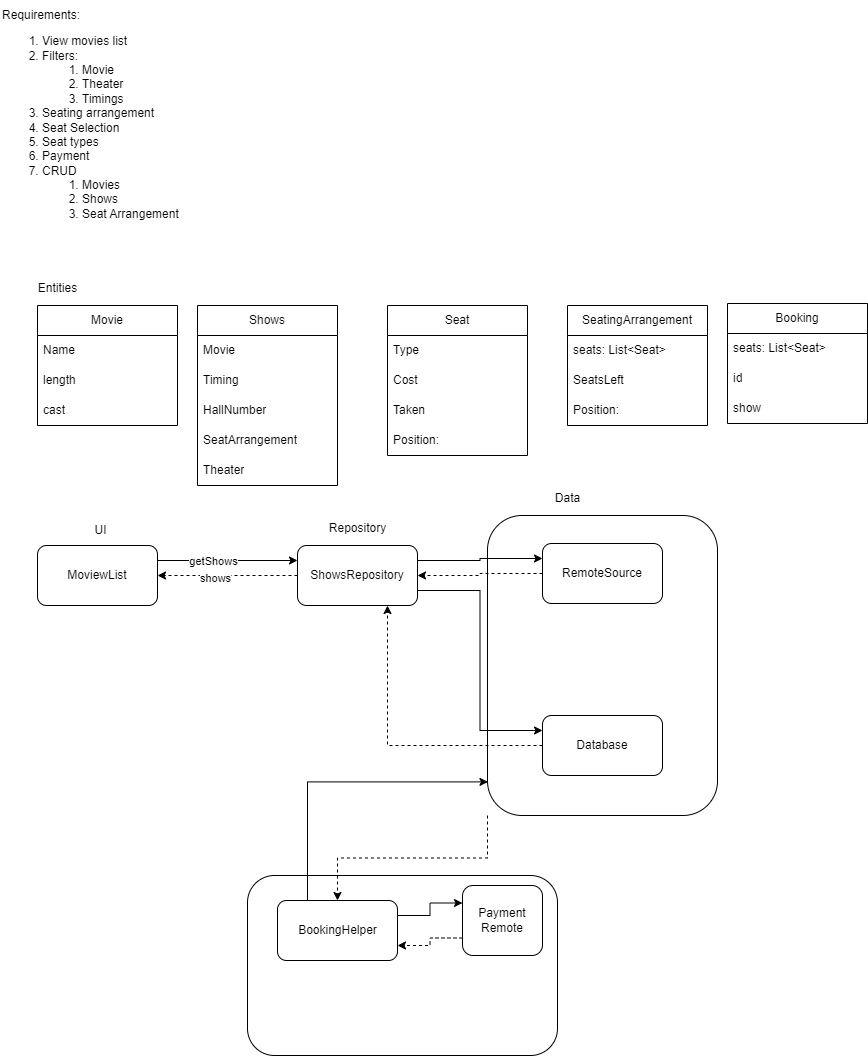

The diagram above was exported from draw.io. Its source (the exported page's mxGraphModel, read from the mxfile embedded in the PNG):
<mxGraphModel dx="1932" dy="1718" grid="1" gridSize="10" guides="1" tooltips="1" connect="1" arrows="1" fold="1" page="1" pageScale="1" pageWidth="827" pageHeight="1169" math="0" shadow="0">
  <root>
    <mxCell id="0" />
    <mxCell id="1" parent="0" />
    <mxCell id="1eePZUk9_XShjP-3TJYx-1" value="Requirements:&lt;div&gt;&lt;ol&gt;&lt;li&gt;&lt;span style=&quot;background-color: initial;&quot;&gt;View movies list&lt;/span&gt;&lt;/li&gt;&lt;li&gt;&lt;span style=&quot;background-color: initial;&quot;&gt;Filters:&lt;/span&gt;&lt;/li&gt;&lt;ol&gt;&lt;li&gt;Movie&lt;/li&gt;&lt;li&gt;Theater&lt;/li&gt;&lt;li&gt;Timings&lt;/li&gt;&lt;/ol&gt;&lt;li&gt;Seating arrangement&lt;/li&gt;&lt;li&gt;Seat Selection&lt;/li&gt;&lt;li&gt;Seat types&lt;/li&gt;&lt;li&gt;Payment&lt;/li&gt;&lt;li&gt;CRUD&lt;/li&gt;&lt;ol&gt;&lt;li&gt;Movies&lt;/li&gt;&lt;li&gt;Shows&lt;/li&gt;&lt;li&gt;Seat Arrangement&lt;/li&gt;&lt;/ol&gt;&lt;/ol&gt;&lt;/div&gt;" style="text;html=1;align=left;verticalAlign=middle;resizable=0;points=[];autosize=1;strokeColor=none;fillColor=none;" vertex="1" parent="1">
      <mxGeometry x="-827" y="-1115" width="200" height="240" as="geometry" />
    </mxCell>
    <mxCell id="1eePZUk9_XShjP-3TJYx-2" value="Entities" style="text;html=1;align=center;verticalAlign=middle;resizable=0;points=[];autosize=1;strokeColor=none;fillColor=none;" vertex="1" parent="1">
      <mxGeometry x="-800" y="-842" width="60" height="30" as="geometry" />
    </mxCell>
    <mxCell id="1eePZUk9_XShjP-3TJYx-4" value="Movie" style="swimlane;fontStyle=0;childLayout=stackLayout;horizontal=1;startSize=30;horizontalStack=0;resizeParent=1;resizeParentMax=0;resizeLast=0;collapsible=1;marginBottom=0;whiteSpace=wrap;html=1;" vertex="1" parent="1">
      <mxGeometry x="-790" y="-810" width="140" height="120" as="geometry" />
    </mxCell>
    <mxCell id="1eePZUk9_XShjP-3TJYx-5" value="Name" style="text;strokeColor=none;fillColor=none;align=left;verticalAlign=middle;spacingLeft=4;spacingRight=4;overflow=hidden;points=[[0,0.5],[1,0.5]];portConstraint=eastwest;rotatable=0;whiteSpace=wrap;html=1;" vertex="1" parent="1eePZUk9_XShjP-3TJYx-4">
      <mxGeometry y="30" width="140" height="30" as="geometry" />
    </mxCell>
    <mxCell id="1eePZUk9_XShjP-3TJYx-6" value="length" style="text;strokeColor=none;fillColor=none;align=left;verticalAlign=middle;spacingLeft=4;spacingRight=4;overflow=hidden;points=[[0,0.5],[1,0.5]];portConstraint=eastwest;rotatable=0;whiteSpace=wrap;html=1;" vertex="1" parent="1eePZUk9_XShjP-3TJYx-4">
      <mxGeometry y="60" width="140" height="30" as="geometry" />
    </mxCell>
    <mxCell id="1eePZUk9_XShjP-3TJYx-7" value="cast" style="text;strokeColor=none;fillColor=none;align=left;verticalAlign=middle;spacingLeft=4;spacingRight=4;overflow=hidden;points=[[0,0.5],[1,0.5]];portConstraint=eastwest;rotatable=0;whiteSpace=wrap;html=1;" vertex="1" parent="1eePZUk9_XShjP-3TJYx-4">
      <mxGeometry y="90" width="140" height="30" as="geometry" />
    </mxCell>
    <mxCell id="1eePZUk9_XShjP-3TJYx-8" value="Shows" style="swimlane;fontStyle=0;childLayout=stackLayout;horizontal=1;startSize=30;horizontalStack=0;resizeParent=1;resizeParentMax=0;resizeLast=0;collapsible=1;marginBottom=0;whiteSpace=wrap;html=1;" vertex="1" parent="1">
      <mxGeometry x="-630" y="-810" width="140" height="180" as="geometry" />
    </mxCell>
    <mxCell id="1eePZUk9_XShjP-3TJYx-9" value="Movie" style="text;strokeColor=none;fillColor=none;align=left;verticalAlign=middle;spacingLeft=4;spacingRight=4;overflow=hidden;points=[[0,0.5],[1,0.5]];portConstraint=eastwest;rotatable=0;whiteSpace=wrap;html=1;" vertex="1" parent="1eePZUk9_XShjP-3TJYx-8">
      <mxGeometry y="30" width="140" height="30" as="geometry" />
    </mxCell>
    <mxCell id="1eePZUk9_XShjP-3TJYx-10" value="Timing" style="text;strokeColor=none;fillColor=none;align=left;verticalAlign=middle;spacingLeft=4;spacingRight=4;overflow=hidden;points=[[0,0.5],[1,0.5]];portConstraint=eastwest;rotatable=0;whiteSpace=wrap;html=1;" vertex="1" parent="1eePZUk9_XShjP-3TJYx-8">
      <mxGeometry y="60" width="140" height="30" as="geometry" />
    </mxCell>
    <mxCell id="1eePZUk9_XShjP-3TJYx-11" value="HallNumber" style="text;strokeColor=none;fillColor=none;align=left;verticalAlign=middle;spacingLeft=4;spacingRight=4;overflow=hidden;points=[[0,0.5],[1,0.5]];portConstraint=eastwest;rotatable=0;whiteSpace=wrap;html=1;" vertex="1" parent="1eePZUk9_XShjP-3TJYx-8">
      <mxGeometry y="90" width="140" height="30" as="geometry" />
    </mxCell>
    <mxCell id="1eePZUk9_XShjP-3TJYx-13" value="SeatArrangement" style="text;strokeColor=none;fillColor=none;align=left;verticalAlign=middle;spacingLeft=4;spacingRight=4;overflow=hidden;points=[[0,0.5],[1,0.5]];portConstraint=eastwest;rotatable=0;whiteSpace=wrap;html=1;" vertex="1" parent="1eePZUk9_XShjP-3TJYx-8">
      <mxGeometry y="120" width="140" height="30" as="geometry" />
    </mxCell>
    <mxCell id="1eePZUk9_XShjP-3TJYx-27" value="Theater" style="text;strokeColor=none;fillColor=none;align=left;verticalAlign=middle;spacingLeft=4;spacingRight=4;overflow=hidden;points=[[0,0.5],[1,0.5]];portConstraint=eastwest;rotatable=0;whiteSpace=wrap;html=1;" vertex="1" parent="1eePZUk9_XShjP-3TJYx-8">
      <mxGeometry y="150" width="140" height="30" as="geometry" />
    </mxCell>
    <mxCell id="1eePZUk9_XShjP-3TJYx-15" value="Seat" style="swimlane;fontStyle=0;childLayout=stackLayout;horizontal=1;startSize=30;horizontalStack=0;resizeParent=1;resizeParentMax=0;resizeLast=0;collapsible=1;marginBottom=0;whiteSpace=wrap;html=1;" vertex="1" parent="1">
      <mxGeometry x="-440" y="-810" width="140" height="150" as="geometry" />
    </mxCell>
    <mxCell id="1eePZUk9_XShjP-3TJYx-16" value="Type" style="text;strokeColor=none;fillColor=none;align=left;verticalAlign=middle;spacingLeft=4;spacingRight=4;overflow=hidden;points=[[0,0.5],[1,0.5]];portConstraint=eastwest;rotatable=0;whiteSpace=wrap;html=1;" vertex="1" parent="1eePZUk9_XShjP-3TJYx-15">
      <mxGeometry y="30" width="140" height="30" as="geometry" />
    </mxCell>
    <mxCell id="1eePZUk9_XShjP-3TJYx-17" value="Cost" style="text;strokeColor=none;fillColor=none;align=left;verticalAlign=middle;spacingLeft=4;spacingRight=4;overflow=hidden;points=[[0,0.5],[1,0.5]];portConstraint=eastwest;rotatable=0;whiteSpace=wrap;html=1;" vertex="1" parent="1eePZUk9_XShjP-3TJYx-15">
      <mxGeometry y="60" width="140" height="30" as="geometry" />
    </mxCell>
    <mxCell id="1eePZUk9_XShjP-3TJYx-18" value="Taken" style="text;strokeColor=none;fillColor=none;align=left;verticalAlign=middle;spacingLeft=4;spacingRight=4;overflow=hidden;points=[[0,0.5],[1,0.5]];portConstraint=eastwest;rotatable=0;whiteSpace=wrap;html=1;" vertex="1" parent="1eePZUk9_XShjP-3TJYx-15">
      <mxGeometry y="90" width="140" height="30" as="geometry" />
    </mxCell>
    <mxCell id="1eePZUk9_XShjP-3TJYx-19" value="Position:&amp;nbsp;" style="text;strokeColor=none;fillColor=none;align=left;verticalAlign=middle;spacingLeft=4;spacingRight=4;overflow=hidden;points=[[0,0.5],[1,0.5]];portConstraint=eastwest;rotatable=0;whiteSpace=wrap;html=1;" vertex="1" parent="1eePZUk9_XShjP-3TJYx-15">
      <mxGeometry y="120" width="140" height="30" as="geometry" />
    </mxCell>
    <mxCell id="1eePZUk9_XShjP-3TJYx-21" value="SeatingArrangement" style="swimlane;fontStyle=0;childLayout=stackLayout;horizontal=1;startSize=30;horizontalStack=0;resizeParent=1;resizeParentMax=0;resizeLast=0;collapsible=1;marginBottom=0;whiteSpace=wrap;html=1;" vertex="1" parent="1">
      <mxGeometry x="-260" y="-810" width="140" height="120" as="geometry" />
    </mxCell>
    <mxCell id="1eePZUk9_XShjP-3TJYx-22" value="seats: List&amp;lt;Seat&amp;gt;" style="text;strokeColor=none;fillColor=none;align=left;verticalAlign=middle;spacingLeft=4;spacingRight=4;overflow=hidden;points=[[0,0.5],[1,0.5]];portConstraint=eastwest;rotatable=0;whiteSpace=wrap;html=1;" vertex="1" parent="1eePZUk9_XShjP-3TJYx-21">
      <mxGeometry y="30" width="140" height="30" as="geometry" />
    </mxCell>
    <mxCell id="1eePZUk9_XShjP-3TJYx-23" value="SeatsLeft" style="text;strokeColor=none;fillColor=none;align=left;verticalAlign=middle;spacingLeft=4;spacingRight=4;overflow=hidden;points=[[0,0.5],[1,0.5]];portConstraint=eastwest;rotatable=0;whiteSpace=wrap;html=1;" vertex="1" parent="1eePZUk9_XShjP-3TJYx-21">
      <mxGeometry y="60" width="140" height="30" as="geometry" />
    </mxCell>
    <mxCell id="1eePZUk9_XShjP-3TJYx-25" value="Position:&amp;nbsp;" style="text;strokeColor=none;fillColor=none;align=left;verticalAlign=middle;spacingLeft=4;spacingRight=4;overflow=hidden;points=[[0,0.5],[1,0.5]];portConstraint=eastwest;rotatable=0;whiteSpace=wrap;html=1;" vertex="1" parent="1eePZUk9_XShjP-3TJYx-21">
      <mxGeometry y="90" width="140" height="30" as="geometry" />
    </mxCell>
    <mxCell id="1eePZUk9_XShjP-3TJYx-31" style="edgeStyle=orthogonalEdgeStyle;rounded=0;orthogonalLoop=1;jettySize=auto;html=1;exitX=1;exitY=0.25;exitDx=0;exitDy=0;entryX=0;entryY=0.25;entryDx=0;entryDy=0;" edge="1" parent="1" source="1eePZUk9_XShjP-3TJYx-26" target="1eePZUk9_XShjP-3TJYx-29">
      <mxGeometry relative="1" as="geometry" />
    </mxCell>
    <mxCell id="1eePZUk9_XShjP-3TJYx-32" value="getShows" style="edgeLabel;html=1;align=center;verticalAlign=middle;resizable=0;points=[];" vertex="1" connectable="0" parent="1eePZUk9_XShjP-3TJYx-31">
      <mxGeometry x="-0.2075" relative="1" as="geometry">
        <mxPoint as="offset" />
      </mxGeometry>
    </mxCell>
    <mxCell id="1eePZUk9_XShjP-3TJYx-26" value="MoviewList" style="rounded=1;whiteSpace=wrap;html=1;" vertex="1" parent="1">
      <mxGeometry x="-790" y="-570" width="120" height="60" as="geometry" />
    </mxCell>
    <mxCell id="1eePZUk9_XShjP-3TJYx-28" value="UI" style="text;html=1;align=center;verticalAlign=middle;resizable=0;points=[];autosize=1;strokeColor=none;fillColor=none;" vertex="1" parent="1">
      <mxGeometry x="-747" y="-600" width="40" height="30" as="geometry" />
    </mxCell>
    <mxCell id="1eePZUk9_XShjP-3TJYx-33" style="edgeStyle=orthogonalEdgeStyle;rounded=0;orthogonalLoop=1;jettySize=auto;html=1;exitX=0;exitY=0.5;exitDx=0;exitDy=0;entryX=1;entryY=0.5;entryDx=0;entryDy=0;dashed=1;" edge="1" parent="1" source="1eePZUk9_XShjP-3TJYx-29" target="1eePZUk9_XShjP-3TJYx-26">
      <mxGeometry relative="1" as="geometry" />
    </mxCell>
    <mxCell id="1eePZUk9_XShjP-3TJYx-34" value="shows" style="edgeLabel;html=1;align=center;verticalAlign=middle;resizable=0;points=[];" vertex="1" connectable="0" parent="1eePZUk9_XShjP-3TJYx-33">
      <mxGeometry x="0.1925" y="2" relative="1" as="geometry">
        <mxPoint as="offset" />
      </mxGeometry>
    </mxCell>
    <mxCell id="1eePZUk9_XShjP-3TJYx-37" value="" style="rounded=1;whiteSpace=wrap;html=1;" vertex="1" parent="1">
      <mxGeometry x="-340" y="-600" width="230" height="300" as="geometry" />
    </mxCell>
    <mxCell id="1eePZUk9_XShjP-3TJYx-41" style="edgeStyle=orthogonalEdgeStyle;rounded=0;orthogonalLoop=1;jettySize=auto;html=1;exitX=1;exitY=0.75;exitDx=0;exitDy=0;entryX=0;entryY=0.25;entryDx=0;entryDy=0;" edge="1" parent="1" source="1eePZUk9_XShjP-3TJYx-29" target="1eePZUk9_XShjP-3TJYx-38">
      <mxGeometry relative="1" as="geometry" />
    </mxCell>
    <mxCell id="1eePZUk9_XShjP-3TJYx-29" value="ShowsRepository" style="rounded=1;whiteSpace=wrap;html=1;" vertex="1" parent="1">
      <mxGeometry x="-530" y="-570" width="120" height="60" as="geometry" />
    </mxCell>
    <mxCell id="1eePZUk9_XShjP-3TJYx-30" value="Repository" style="text;html=1;align=center;verticalAlign=middle;resizable=0;points=[];autosize=1;strokeColor=none;fillColor=none;" vertex="1" parent="1">
      <mxGeometry x="-510" y="-602" width="80" height="30" as="geometry" />
    </mxCell>
    <mxCell id="1eePZUk9_XShjP-3TJYx-39" style="edgeStyle=orthogonalEdgeStyle;rounded=0;orthogonalLoop=1;jettySize=auto;html=1;exitX=1;exitY=0.25;exitDx=0;exitDy=0;entryX=0;entryY=0.25;entryDx=0;entryDy=0;" edge="1" parent="1" source="1eePZUk9_XShjP-3TJYx-29" target="1eePZUk9_XShjP-3TJYx-35">
      <mxGeometry relative="1" as="geometry" />
    </mxCell>
    <mxCell id="1eePZUk9_XShjP-3TJYx-40" style="edgeStyle=orthogonalEdgeStyle;rounded=0;orthogonalLoop=1;jettySize=auto;html=1;exitX=0;exitY=0.5;exitDx=0;exitDy=0;entryX=1;entryY=0.5;entryDx=0;entryDy=0;dashed=1;" edge="1" parent="1" source="1eePZUk9_XShjP-3TJYx-35" target="1eePZUk9_XShjP-3TJYx-29">
      <mxGeometry relative="1" as="geometry" />
    </mxCell>
    <mxCell id="1eePZUk9_XShjP-3TJYx-35" value="RemoteSource" style="rounded=1;whiteSpace=wrap;html=1;" vertex="1" parent="1">
      <mxGeometry x="-285" y="-572" width="120" height="60" as="geometry" />
    </mxCell>
    <mxCell id="1eePZUk9_XShjP-3TJYx-36" value="Data" style="text;html=1;align=center;verticalAlign=middle;resizable=0;points=[];autosize=1;strokeColor=none;fillColor=none;" vertex="1" parent="1">
      <mxGeometry x="-285" y="-632" width="50" height="30" as="geometry" />
    </mxCell>
    <mxCell id="1eePZUk9_XShjP-3TJYx-42" style="edgeStyle=orthogonalEdgeStyle;rounded=0;orthogonalLoop=1;jettySize=auto;html=1;exitX=0;exitY=0.5;exitDx=0;exitDy=0;entryX=0.75;entryY=1;entryDx=0;entryDy=0;dashed=1;" edge="1" parent="1" source="1eePZUk9_XShjP-3TJYx-38" target="1eePZUk9_XShjP-3TJYx-29">
      <mxGeometry relative="1" as="geometry" />
    </mxCell>
    <mxCell id="1eePZUk9_XShjP-3TJYx-38" value="Database" style="rounded=1;whiteSpace=wrap;html=1;" vertex="1" parent="1">
      <mxGeometry x="-285" y="-400" width="120" height="60" as="geometry" />
    </mxCell>
    <mxCell id="1eePZUk9_XShjP-3TJYx-43" value="" style="rounded=1;whiteSpace=wrap;html=1;" vertex="1" parent="1">
      <mxGeometry x="-580" y="-240" width="310" height="180" as="geometry" />
    </mxCell>
    <mxCell id="1eePZUk9_XShjP-3TJYx-54" style="edgeStyle=orthogonalEdgeStyle;rounded=0;orthogonalLoop=1;jettySize=auto;html=1;exitX=0;exitY=1;exitDx=0;exitDy=0;entryX=0.5;entryY=0;entryDx=0;entryDy=0;dashed=1;" edge="1" parent="1" source="1eePZUk9_XShjP-3TJYx-37" target="1eePZUk9_XShjP-3TJYx-50">
      <mxGeometry relative="1" as="geometry" />
    </mxCell>
    <mxCell id="1eePZUk9_XShjP-3TJYx-55" style="edgeStyle=orthogonalEdgeStyle;rounded=0;orthogonalLoop=1;jettySize=auto;html=1;exitX=1;exitY=0.25;exitDx=0;exitDy=0;entryX=0;entryY=0.25;entryDx=0;entryDy=0;" edge="1" parent="1" source="1eePZUk9_XShjP-3TJYx-50" target="1eePZUk9_XShjP-3TJYx-45">
      <mxGeometry relative="1" as="geometry" />
    </mxCell>
    <mxCell id="1eePZUk9_XShjP-3TJYx-50" value="" style="rounded=1;whiteSpace=wrap;html=1;" vertex="1" parent="1">
      <mxGeometry x="-550" y="-215" width="120" height="60" as="geometry" />
    </mxCell>
    <mxCell id="1eePZUk9_XShjP-3TJYx-44" value="BookingHelper" style="text;html=1;align=center;verticalAlign=middle;resizable=0;points=[];autosize=1;strokeColor=none;fillColor=none;" vertex="1" parent="1">
      <mxGeometry x="-540" y="-200" width="100" height="30" as="geometry" />
    </mxCell>
    <mxCell id="1eePZUk9_XShjP-3TJYx-56" style="edgeStyle=orthogonalEdgeStyle;rounded=0;orthogonalLoop=1;jettySize=auto;html=1;exitX=0;exitY=0.75;exitDx=0;exitDy=0;entryX=1;entryY=0.75;entryDx=0;entryDy=0;dashed=1;" edge="1" parent="1" source="1eePZUk9_XShjP-3TJYx-45" target="1eePZUk9_XShjP-3TJYx-50">
      <mxGeometry relative="1" as="geometry" />
    </mxCell>
    <mxCell id="1eePZUk9_XShjP-3TJYx-45" value="Payment&lt;br&gt;Remote" style="rounded=1;whiteSpace=wrap;html=1;" vertex="1" parent="1">
      <mxGeometry x="-365" y="-230" width="80" height="70" as="geometry" />
    </mxCell>
    <mxCell id="1eePZUk9_XShjP-3TJYx-46" value="Booking" style="swimlane;fontStyle=0;childLayout=stackLayout;horizontal=1;startSize=30;horizontalStack=0;resizeParent=1;resizeParentMax=0;resizeLast=0;collapsible=1;marginBottom=0;whiteSpace=wrap;html=1;" vertex="1" parent="1">
      <mxGeometry x="-100" y="-812" width="140" height="120" as="geometry" />
    </mxCell>
    <mxCell id="1eePZUk9_XShjP-3TJYx-47" value="seats: List&amp;lt;Seat&amp;gt;" style="text;strokeColor=none;fillColor=none;align=left;verticalAlign=middle;spacingLeft=4;spacingRight=4;overflow=hidden;points=[[0,0.5],[1,0.5]];portConstraint=eastwest;rotatable=0;whiteSpace=wrap;html=1;" vertex="1" parent="1eePZUk9_XShjP-3TJYx-46">
      <mxGeometry y="30" width="140" height="30" as="geometry" />
    </mxCell>
    <mxCell id="1eePZUk9_XShjP-3TJYx-48" value="id" style="text;strokeColor=none;fillColor=none;align=left;verticalAlign=middle;spacingLeft=4;spacingRight=4;overflow=hidden;points=[[0,0.5],[1,0.5]];portConstraint=eastwest;rotatable=0;whiteSpace=wrap;html=1;" vertex="1" parent="1eePZUk9_XShjP-3TJYx-46">
      <mxGeometry y="60" width="140" height="30" as="geometry" />
    </mxCell>
    <mxCell id="1eePZUk9_XShjP-3TJYx-49" value="show" style="text;strokeColor=none;fillColor=none;align=left;verticalAlign=middle;spacingLeft=4;spacingRight=4;overflow=hidden;points=[[0,0.5],[1,0.5]];portConstraint=eastwest;rotatable=0;whiteSpace=wrap;html=1;" vertex="1" parent="1eePZUk9_XShjP-3TJYx-46">
      <mxGeometry y="90" width="140" height="30" as="geometry" />
    </mxCell>
    <mxCell id="1eePZUk9_XShjP-3TJYx-53" style="edgeStyle=orthogonalEdgeStyle;rounded=0;orthogonalLoop=1;jettySize=auto;html=1;exitX=0.25;exitY=0;exitDx=0;exitDy=0;entryX=0.002;entryY=0.888;entryDx=0;entryDy=0;entryPerimeter=0;" edge="1" parent="1" source="1eePZUk9_XShjP-3TJYx-50" target="1eePZUk9_XShjP-3TJYx-37">
      <mxGeometry relative="1" as="geometry" />
    </mxCell>
  </root>
</mxGraphModel>